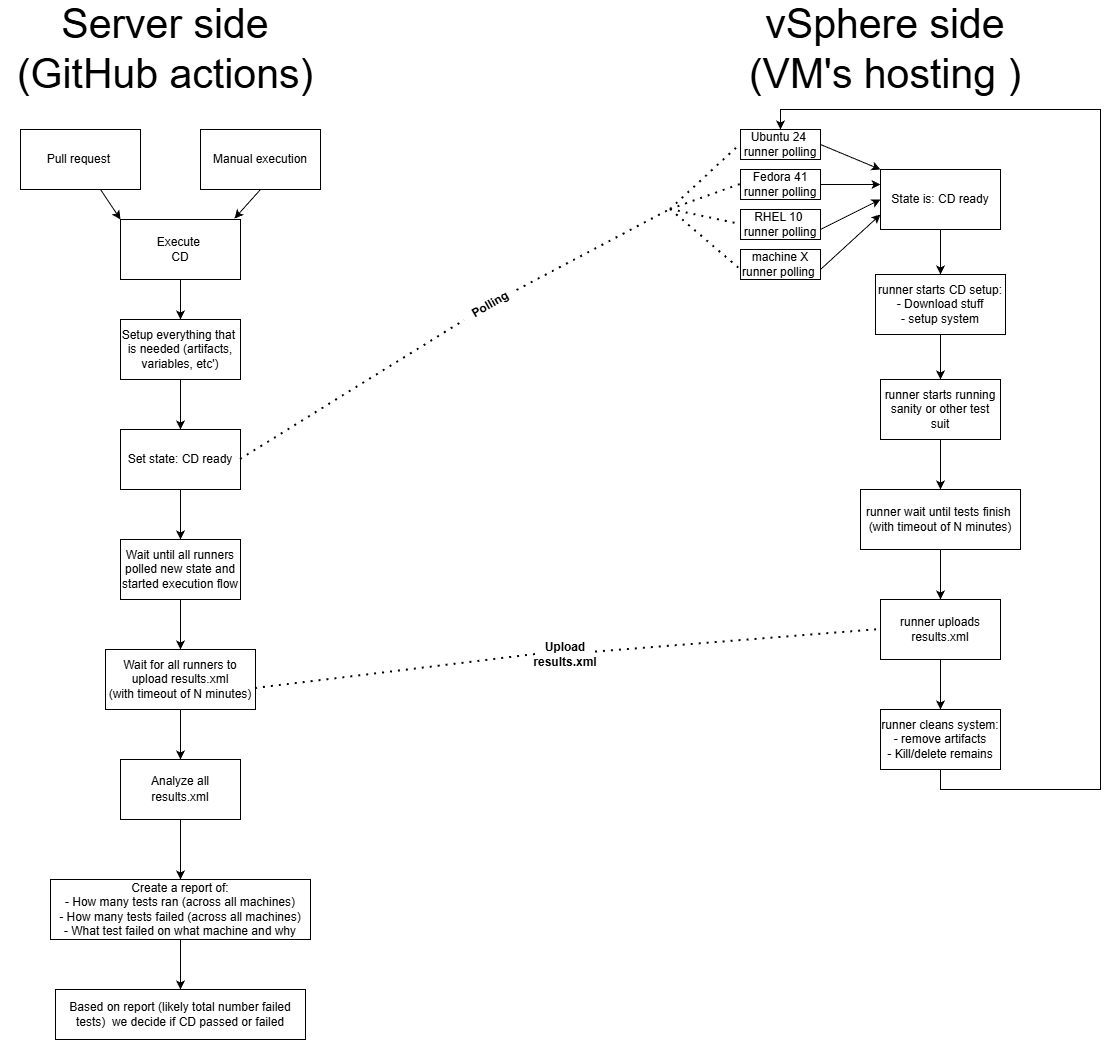

The diagram above was exported from draw.io. Its source (the exported page's mxGraphModel, read from the mxfile embedded in the PNG):
<mxGraphModel dx="2276" dy="1843" grid="1" gridSize="10" guides="1" tooltips="1" connect="1" arrows="1" fold="1" page="1" pageScale="1" pageWidth="850" pageHeight="1100" math="0" shadow="0">
  <root>
    <mxCell id="0" />
    <mxCell id="1" parent="0" />
    <mxCell id="_CN44JGAkXAVrQPwMaOq-7" value="" style="edgeStyle=orthogonalEdgeStyle;rounded=0;orthogonalLoop=1;jettySize=auto;html=1;" edge="1" parent="1" source="_CN44JGAkXAVrQPwMaOq-1" target="_CN44JGAkXAVrQPwMaOq-6">
      <mxGeometry relative="1" as="geometry" />
    </mxCell>
    <mxCell id="_CN44JGAkXAVrQPwMaOq-1" value="Execute&amp;nbsp;&lt;br&gt;CD" style="rounded=0;whiteSpace=wrap;html=1;" vertex="1" parent="1">
      <mxGeometry x="-20" y="110" width="120" height="60" as="geometry" />
    </mxCell>
    <mxCell id="_CN44JGAkXAVrQPwMaOq-2" value="" style="endArrow=classic;html=1;rounded=0;exitX=0.5;exitY=1;exitDx=0;exitDy=0;entryX=0.95;entryY=-0.017;entryDx=0;entryDy=0;entryPerimeter=0;" edge="1" parent="1" source="_CN44JGAkXAVrQPwMaOq-5" target="_CN44JGAkXAVrQPwMaOq-1">
      <mxGeometry width="50" height="50" relative="1" as="geometry">
        <mxPoint x="-60" y="150" as="sourcePoint" />
        <mxPoint x="90" y="107" as="targetPoint" />
      </mxGeometry>
    </mxCell>
    <mxCell id="_CN44JGAkXAVrQPwMaOq-3" value="" style="endArrow=classic;html=1;rounded=0;entryX=0;entryY=0;entryDx=0;entryDy=0;" edge="1" parent="1" source="_CN44JGAkXAVrQPwMaOq-4" target="_CN44JGAkXAVrQPwMaOq-1">
      <mxGeometry width="50" height="50" relative="1" as="geometry">
        <mxPoint x="-60" y="50" as="sourcePoint" />
        <mxPoint y="70" as="targetPoint" />
      </mxGeometry>
    </mxCell>
    <mxCell id="_CN44JGAkXAVrQPwMaOq-5" value="Manual execution" style="rounded=0;whiteSpace=wrap;html=1;" vertex="1" parent="1">
      <mxGeometry x="60" y="20" width="120" height="60" as="geometry" />
    </mxCell>
    <mxCell id="_CN44JGAkXAVrQPwMaOq-10" value="" style="edgeStyle=orthogonalEdgeStyle;rounded=0;orthogonalLoop=1;jettySize=auto;html=1;" edge="1" parent="1" source="_CN44JGAkXAVrQPwMaOq-6" target="_CN44JGAkXAVrQPwMaOq-9">
      <mxGeometry relative="1" as="geometry" />
    </mxCell>
    <mxCell id="_CN44JGAkXAVrQPwMaOq-6" value="Setup everything that&amp;nbsp;&lt;br&gt;is needed (artifacts, variables, etc')" style="whiteSpace=wrap;html=1;rounded=0;" vertex="1" parent="1">
      <mxGeometry x="-20" y="210" width="120" height="60" as="geometry" />
    </mxCell>
    <mxCell id="_CN44JGAkXAVrQPwMaOq-8" value="" style="endArrow=classic;html=1;rounded=0;entryX=0;entryY=0;entryDx=0;entryDy=0;" edge="1" parent="1" target="_CN44JGAkXAVrQPwMaOq-4">
      <mxGeometry width="50" height="50" relative="1" as="geometry">
        <mxPoint x="-60" y="50" as="sourcePoint" />
        <mxPoint x="-20" y="110" as="targetPoint" />
      </mxGeometry>
    </mxCell>
    <mxCell id="_CN44JGAkXAVrQPwMaOq-4" value="Pull request&amp;nbsp;" style="rounded=0;whiteSpace=wrap;html=1;" vertex="1" parent="1">
      <mxGeometry x="-120" y="20" width="120" height="60" as="geometry" />
    </mxCell>
    <mxCell id="_CN44JGAkXAVrQPwMaOq-13" value="" style="edgeStyle=orthogonalEdgeStyle;rounded=0;orthogonalLoop=1;jettySize=auto;html=1;" edge="1" parent="1" source="_CN44JGAkXAVrQPwMaOq-9" target="_CN44JGAkXAVrQPwMaOq-12">
      <mxGeometry relative="1" as="geometry" />
    </mxCell>
    <mxCell id="_CN44JGAkXAVrQPwMaOq-9" value="Set state: CD ready" style="whiteSpace=wrap;html=1;rounded=0;" vertex="1" parent="1">
      <mxGeometry x="-20" y="320" width="120" height="60" as="geometry" />
    </mxCell>
    <mxCell id="_CN44JGAkXAVrQPwMaOq-15" value="" style="edgeStyle=orthogonalEdgeStyle;rounded=0;orthogonalLoop=1;jettySize=auto;html=1;" edge="1" parent="1" source="_CN44JGAkXAVrQPwMaOq-12" target="_CN44JGAkXAVrQPwMaOq-14">
      <mxGeometry relative="1" as="geometry" />
    </mxCell>
    <mxCell id="_CN44JGAkXAVrQPwMaOq-12" value="Wait until all runners polled new state and started execution flow" style="whiteSpace=wrap;html=1;rounded=0;" vertex="1" parent="1">
      <mxGeometry x="-20" y="430" width="120" height="60" as="geometry" />
    </mxCell>
    <mxCell id="_CN44JGAkXAVrQPwMaOq-18" value="" style="edgeStyle=orthogonalEdgeStyle;rounded=0;orthogonalLoop=1;jettySize=auto;html=1;" edge="1" parent="1" source="_CN44JGAkXAVrQPwMaOq-14" target="_CN44JGAkXAVrQPwMaOq-17">
      <mxGeometry relative="1" as="geometry" />
    </mxCell>
    <mxCell id="_CN44JGAkXAVrQPwMaOq-14" value="Wait for all runners to upload&amp;nbsp;results.xml&lt;br&gt;(with timeout of N minutes)" style="whiteSpace=wrap;html=1;rounded=0;" vertex="1" parent="1">
      <mxGeometry x="-35" y="540" width="150" height="60" as="geometry" />
    </mxCell>
    <mxCell id="_CN44JGAkXAVrQPwMaOq-20" value="" style="edgeStyle=orthogonalEdgeStyle;rounded=0;orthogonalLoop=1;jettySize=auto;html=1;" edge="1" parent="1" source="_CN44JGAkXAVrQPwMaOq-17" target="_CN44JGAkXAVrQPwMaOq-19">
      <mxGeometry relative="1" as="geometry" />
    </mxCell>
    <mxCell id="_CN44JGAkXAVrQPwMaOq-17" value="Analyze all results.xml&lt;span id=&quot;docs-internal-guid-0764c57b-7fff-7261-ac69-068e9f4447a4&quot;&gt;&lt;span style=&quot;font-size: 11pt; font-family: Arial, sans-serif; background-color: transparent; font-variant-numeric: normal; font-variant-east-asian: normal; font-variant-alternates: normal; font-variant-position: normal; font-variant-emoji: normal; vertical-align: baseline; white-space-collapse: preserve;&quot;&gt;&lt;br&gt;&lt;/span&gt;&lt;/span&gt;" style="whiteSpace=wrap;html=1;rounded=0;" vertex="1" parent="1">
      <mxGeometry x="-20" y="650" width="120" height="60" as="geometry" />
    </mxCell>
    <mxCell id="_CN44JGAkXAVrQPwMaOq-22" value="" style="edgeStyle=orthogonalEdgeStyle;rounded=0;orthogonalLoop=1;jettySize=auto;html=1;" edge="1" parent="1" source="_CN44JGAkXAVrQPwMaOq-19" target="_CN44JGAkXAVrQPwMaOq-21">
      <mxGeometry relative="1" as="geometry" />
    </mxCell>
    <mxCell id="_CN44JGAkXAVrQPwMaOq-19" value="Create a report of:&lt;br&gt;- How many tests ran (across all machines)&lt;br&gt;- How many tests failed (across all machines)&lt;br&gt;- What test failed on what machine and why" style="whiteSpace=wrap;html=1;rounded=0;" vertex="1" parent="1">
      <mxGeometry x="-90" y="770" width="260" height="60" as="geometry" />
    </mxCell>
    <mxCell id="_CN44JGAkXAVrQPwMaOq-21" value="Based on report (likely total number failed tests)&amp;nbsp; we decide if CD passed or failed" style="whiteSpace=wrap;html=1;rounded=0;" vertex="1" parent="1">
      <mxGeometry x="-85" y="880" width="250" height="50" as="geometry" />
    </mxCell>
    <mxCell id="_CN44JGAkXAVrQPwMaOq-23" value="Ubuntu 24&amp;nbsp;&lt;br&gt;runner polling" style="rounded=0;whiteSpace=wrap;html=1;" vertex="1" parent="1">
      <mxGeometry x="600" y="20" width="80" height="30" as="geometry" />
    </mxCell>
    <mxCell id="_CN44JGAkXAVrQPwMaOq-43" style="edgeStyle=orthogonalEdgeStyle;rounded=0;orthogonalLoop=1;jettySize=auto;html=1;entryX=0;entryY=0.25;entryDx=0;entryDy=0;" edge="1" parent="1" source="_CN44JGAkXAVrQPwMaOq-24" target="_CN44JGAkXAVrQPwMaOq-38">
      <mxGeometry relative="1" as="geometry" />
    </mxCell>
    <mxCell id="_CN44JGAkXAVrQPwMaOq-24" value="Fedora 41 &lt;br&gt;runner polling" style="rounded=0;whiteSpace=wrap;html=1;" vertex="1" parent="1">
      <mxGeometry x="600" y="60" width="80" height="30" as="geometry" />
    </mxCell>
    <mxCell id="_CN44JGAkXAVrQPwMaOq-25" value="RHEL 10&amp;nbsp;&lt;br&gt;runner&amp;nbsp;polling" style="rounded=0;whiteSpace=wrap;html=1;" vertex="1" parent="1">
      <mxGeometry x="600" y="100" width="80" height="30" as="geometry" />
    </mxCell>
    <mxCell id="_CN44JGAkXAVrQPwMaOq-27" value="machine X&lt;br&gt;runner&amp;nbsp;polling&amp;nbsp;" style="rounded=0;whiteSpace=wrap;html=1;" vertex="1" parent="1">
      <mxGeometry x="600" y="140" width="80" height="30" as="geometry" />
    </mxCell>
    <mxCell id="_CN44JGAkXAVrQPwMaOq-31" value="" style="endArrow=none;dashed=1;html=1;dashPattern=1 3;strokeWidth=2;rounded=0;" edge="1" parent="1">
      <mxGeometry width="50" height="50" relative="1" as="geometry">
        <mxPoint x="530" y="100" as="sourcePoint" />
        <mxPoint x="600" y="160" as="targetPoint" />
      </mxGeometry>
    </mxCell>
    <mxCell id="_CN44JGAkXAVrQPwMaOq-32" value="" style="endArrow=none;dashed=1;html=1;dashPattern=1 3;strokeWidth=2;rounded=0;entryX=0;entryY=0.5;entryDx=0;entryDy=0;" edge="1" parent="1" target="_CN44JGAkXAVrQPwMaOq-25">
      <mxGeometry width="50" height="50" relative="1" as="geometry">
        <mxPoint x="530" y="100" as="sourcePoint" />
        <mxPoint x="570" y="150" as="targetPoint" />
      </mxGeometry>
    </mxCell>
    <mxCell id="_CN44JGAkXAVrQPwMaOq-33" value="" style="endArrow=none;dashed=1;html=1;dashPattern=1 3;strokeWidth=2;rounded=0;entryX=0;entryY=0.5;entryDx=0;entryDy=0;" edge="1" parent="1" target="_CN44JGAkXAVrQPwMaOq-24">
      <mxGeometry width="50" height="50" relative="1" as="geometry">
        <mxPoint x="530" y="100" as="sourcePoint" />
        <mxPoint x="600" y="70" as="targetPoint" />
      </mxGeometry>
    </mxCell>
    <mxCell id="_CN44JGAkXAVrQPwMaOq-34" value="" style="endArrow=none;dashed=1;html=1;dashPattern=1 3;strokeWidth=2;rounded=0;entryX=0;entryY=0.5;entryDx=0;entryDy=0;" edge="1" parent="1" target="_CN44JGAkXAVrQPwMaOq-23">
      <mxGeometry width="50" height="50" relative="1" as="geometry">
        <mxPoint x="530" y="100" as="sourcePoint" />
        <mxPoint x="600" y="30" as="targetPoint" />
      </mxGeometry>
    </mxCell>
    <mxCell id="_CN44JGAkXAVrQPwMaOq-35" value="" style="endArrow=none;dashed=1;html=1;dashPattern=1 3;strokeWidth=2;rounded=0;" edge="1" parent="1" source="_CN44JGAkXAVrQPwMaOq-36">
      <mxGeometry width="50" height="50" relative="1" as="geometry">
        <mxPoint x="100" y="350" as="sourcePoint" />
        <mxPoint x="530" y="100" as="targetPoint" />
      </mxGeometry>
    </mxCell>
    <mxCell id="_CN44JGAkXAVrQPwMaOq-37" value="" style="endArrow=none;dashed=1;html=1;dashPattern=1 3;strokeWidth=2;rounded=0;" edge="1" parent="1" target="_CN44JGAkXAVrQPwMaOq-36">
      <mxGeometry width="50" height="50" relative="1" as="geometry">
        <mxPoint x="100" y="350" as="sourcePoint" />
        <mxPoint x="530" y="100" as="targetPoint" />
      </mxGeometry>
    </mxCell>
    <mxCell id="_CN44JGAkXAVrQPwMaOq-36" value="&lt;b&gt;Polling&lt;/b&gt;" style="text;html=1;whiteSpace=wrap;strokeColor=none;fillColor=none;align=center;verticalAlign=middle;rounded=0;rotation=-30;" vertex="1" parent="1">
      <mxGeometry x="320" y="180" width="60" height="30" as="geometry" />
    </mxCell>
    <mxCell id="_CN44JGAkXAVrQPwMaOq-46" value="" style="edgeStyle=orthogonalEdgeStyle;rounded=0;orthogonalLoop=1;jettySize=auto;html=1;" edge="1" parent="1" source="_CN44JGAkXAVrQPwMaOq-38" target="_CN44JGAkXAVrQPwMaOq-45">
      <mxGeometry relative="1" as="geometry" />
    </mxCell>
    <mxCell id="_CN44JGAkXAVrQPwMaOq-38" value="State is: CD ready" style="rounded=0;whiteSpace=wrap;html=1;" vertex="1" parent="1">
      <mxGeometry x="740" y="60" width="120" height="60" as="geometry" />
    </mxCell>
    <mxCell id="_CN44JGAkXAVrQPwMaOq-41" value="" style="endArrow=classic;html=1;rounded=0;entryX=0;entryY=0.75;entryDx=0;entryDy=0;" edge="1" parent="1" target="_CN44JGAkXAVrQPwMaOq-38">
      <mxGeometry width="50" height="50" relative="1" as="geometry">
        <mxPoint x="680" y="160" as="sourcePoint" />
        <mxPoint x="730" y="110" as="targetPoint" />
      </mxGeometry>
    </mxCell>
    <mxCell id="_CN44JGAkXAVrQPwMaOq-42" value="" style="endArrow=classic;html=1;rounded=0;entryX=0;entryY=0.5;entryDx=0;entryDy=0;" edge="1" parent="1" target="_CN44JGAkXAVrQPwMaOq-38">
      <mxGeometry width="50" height="50" relative="1" as="geometry">
        <mxPoint x="680" y="120" as="sourcePoint" />
        <mxPoint x="730" y="70" as="targetPoint" />
      </mxGeometry>
    </mxCell>
    <mxCell id="_CN44JGAkXAVrQPwMaOq-44" value="" style="endArrow=classic;html=1;rounded=0;exitX=1;exitY=0.5;exitDx=0;exitDy=0;entryX=0;entryY=0;entryDx=0;entryDy=0;" edge="1" parent="1" source="_CN44JGAkXAVrQPwMaOq-23" target="_CN44JGAkXAVrQPwMaOq-38">
      <mxGeometry width="50" height="50" relative="1" as="geometry">
        <mxPoint x="790" y="240" as="sourcePoint" />
        <mxPoint x="840" y="190" as="targetPoint" />
      </mxGeometry>
    </mxCell>
    <mxCell id="_CN44JGAkXAVrQPwMaOq-48" value="" style="edgeStyle=orthogonalEdgeStyle;rounded=0;orthogonalLoop=1;jettySize=auto;html=1;" edge="1" parent="1" source="_CN44JGAkXAVrQPwMaOq-45" target="_CN44JGAkXAVrQPwMaOq-47">
      <mxGeometry relative="1" as="geometry" />
    </mxCell>
    <mxCell id="_CN44JGAkXAVrQPwMaOq-45" value="runner starts CD setup:&lt;br&gt;- Download stuff&lt;br&gt;- setup system" style="whiteSpace=wrap;html=1;rounded=0;" vertex="1" parent="1">
      <mxGeometry x="735" y="165" width="130" height="60" as="geometry" />
    </mxCell>
    <mxCell id="_CN44JGAkXAVrQPwMaOq-50" value="" style="edgeStyle=orthogonalEdgeStyle;rounded=0;orthogonalLoop=1;jettySize=auto;html=1;" edge="1" parent="1" source="_CN44JGAkXAVrQPwMaOq-47" target="_CN44JGAkXAVrQPwMaOq-49">
      <mxGeometry relative="1" as="geometry" />
    </mxCell>
    <mxCell id="_CN44JGAkXAVrQPwMaOq-47" value="runner starts running sanity or other test suit" style="whiteSpace=wrap;html=1;rounded=0;" vertex="1" parent="1">
      <mxGeometry x="740" y="270" width="120" height="60" as="geometry" />
    </mxCell>
    <mxCell id="_CN44JGAkXAVrQPwMaOq-52" value="" style="edgeStyle=orthogonalEdgeStyle;rounded=0;orthogonalLoop=1;jettySize=auto;html=1;" edge="1" parent="1" source="_CN44JGAkXAVrQPwMaOq-49" target="_CN44JGAkXAVrQPwMaOq-51">
      <mxGeometry relative="1" as="geometry" />
    </mxCell>
    <mxCell id="_CN44JGAkXAVrQPwMaOq-49" value="runner wait until tests finish&amp;nbsp;&lt;br&gt;(with timeout of N minutes)" style="whiteSpace=wrap;html=1;rounded=0;" vertex="1" parent="1">
      <mxGeometry x="720" y="380" width="160" height="60" as="geometry" />
    </mxCell>
    <mxCell id="_CN44JGAkXAVrQPwMaOq-54" value="" style="edgeStyle=orthogonalEdgeStyle;rounded=0;orthogonalLoop=1;jettySize=auto;html=1;" edge="1" parent="1" source="_CN44JGAkXAVrQPwMaOq-51" target="_CN44JGAkXAVrQPwMaOq-53">
      <mxGeometry relative="1" as="geometry" />
    </mxCell>
    <mxCell id="_CN44JGAkXAVrQPwMaOq-51" value="runner uploads results.xml" style="whiteSpace=wrap;html=1;rounded=0;" vertex="1" parent="1">
      <mxGeometry x="740" y="490" width="120" height="60" as="geometry" />
    </mxCell>
    <mxCell id="_CN44JGAkXAVrQPwMaOq-53" value="runner cleans system:&lt;br&gt;- remove artifacts&lt;br&gt;- Kill/delete remains" style="whiteSpace=wrap;html=1;rounded=0;" vertex="1" parent="1">
      <mxGeometry x="740" y="600" width="120" height="60" as="geometry" />
    </mxCell>
    <mxCell id="_CN44JGAkXAVrQPwMaOq-56" value="" style="endArrow=none;dashed=1;html=1;dashPattern=1 3;strokeWidth=2;rounded=0;entryX=0;entryY=0.5;entryDx=0;entryDy=0;" edge="1" parent="1" source="_CN44JGAkXAVrQPwMaOq-57" target="_CN44JGAkXAVrQPwMaOq-51">
      <mxGeometry width="50" height="50" relative="1" as="geometry">
        <mxPoint x="115" y="579" as="sourcePoint" />
        <mxPoint x="339" y="440" as="targetPoint" />
      </mxGeometry>
    </mxCell>
    <mxCell id="_CN44JGAkXAVrQPwMaOq-59" value="" style="endArrow=none;dashed=1;html=1;dashPattern=1 3;strokeWidth=2;rounded=0;entryX=0;entryY=0.5;entryDx=0;entryDy=0;" edge="1" parent="1" target="_CN44JGAkXAVrQPwMaOq-57">
      <mxGeometry width="50" height="50" relative="1" as="geometry">
        <mxPoint x="115" y="579" as="sourcePoint" />
        <mxPoint x="740" y="520" as="targetPoint" />
      </mxGeometry>
    </mxCell>
    <mxCell id="_CN44JGAkXAVrQPwMaOq-57" value="&lt;b&gt;Upload results.xml&lt;/b&gt;" style="text;html=1;whiteSpace=wrap;strokeColor=none;fillColor=none;align=center;verticalAlign=middle;rounded=0;rotation=0;" vertex="1" parent="1">
      <mxGeometry x="395" y="530" width="60" height="30" as="geometry" />
    </mxCell>
    <mxCell id="_CN44JGAkXAVrQPwMaOq-60" value="&lt;span style=&quot;font-size: 41px;&quot;&gt;Server side (GitHub actions)&lt;/span&gt;" style="text;html=1;whiteSpace=wrap;strokeColor=none;fillColor=none;align=center;verticalAlign=middle;rounded=0;" vertex="1" parent="1">
      <mxGeometry x="-140" y="-90" width="330" height="60" as="geometry" />
    </mxCell>
    <mxCell id="_CN44JGAkXAVrQPwMaOq-61" value="&lt;span style=&quot;font-size: 41px;&quot;&gt;vSphere side (VM's hosting )&lt;/span&gt;" style="text;html=1;whiteSpace=wrap;strokeColor=none;fillColor=none;align=center;verticalAlign=middle;rounded=0;" vertex="1" parent="1">
      <mxGeometry x="580" y="-90" width="330" height="60" as="geometry" />
    </mxCell>
    <mxCell id="_CN44JGAkXAVrQPwMaOq-62" value="" style="endArrow=classic;html=1;rounded=0;exitX=0.5;exitY=1;exitDx=0;exitDy=0;entryX=0.5;entryY=0;entryDx=0;entryDy=0;" edge="1" parent="1" source="_CN44JGAkXAVrQPwMaOq-53" target="_CN44JGAkXAVrQPwMaOq-23">
      <mxGeometry width="50" height="50" relative="1" as="geometry">
        <mxPoint x="880" y="750" as="sourcePoint" />
        <mxPoint x="930" y="700" as="targetPoint" />
        <Array as="points">
          <mxPoint x="800" y="680" />
          <mxPoint x="960" y="680" />
          <mxPoint x="960" />
          <mxPoint x="640" />
        </Array>
      </mxGeometry>
    </mxCell>
  </root>
</mxGraphModel>